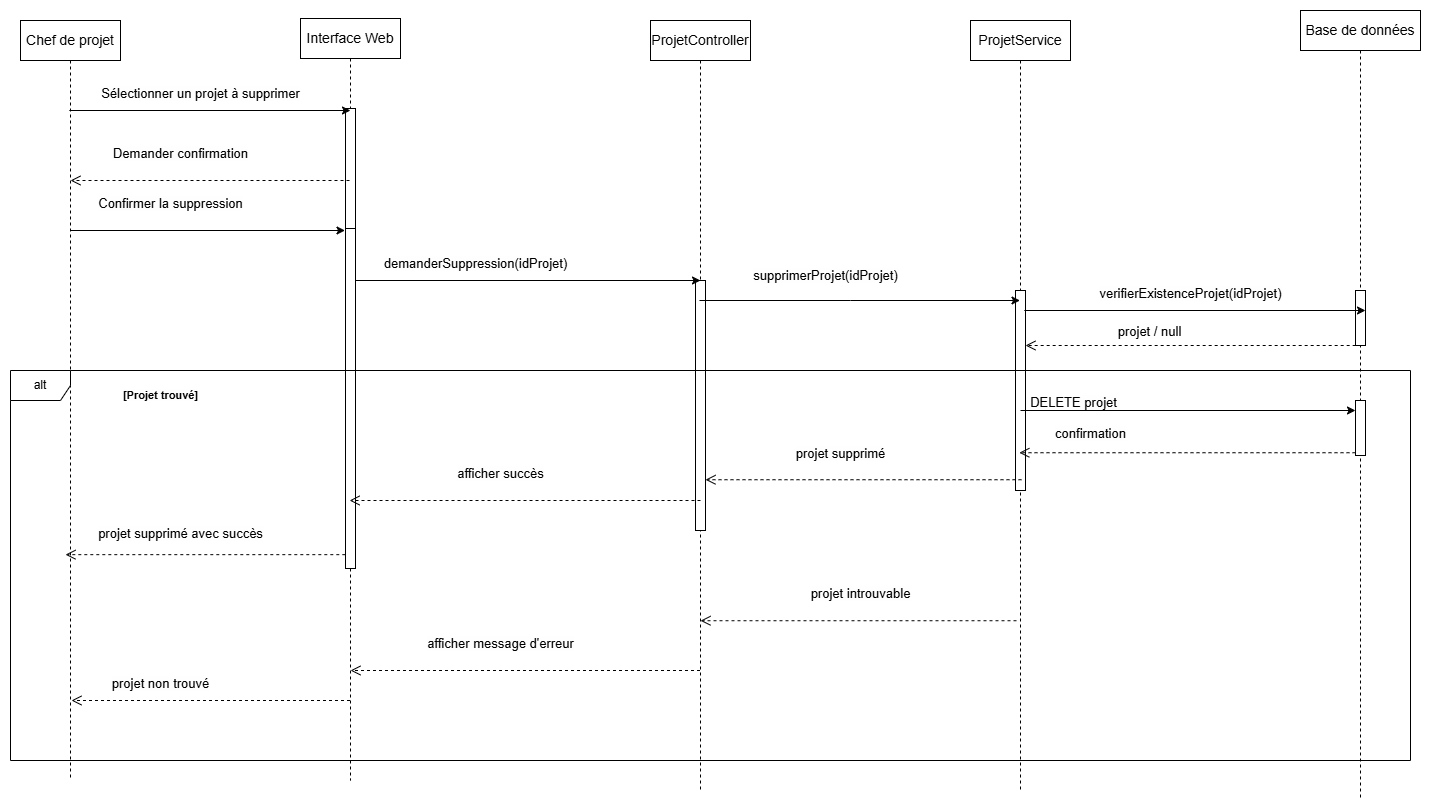

The diagram above was exported from draw.io. Its source (the exported page's mxGraphModel, read from the mxfile embedded in the PNG):
<mxGraphModel dx="1310" dy="2631" grid="1" gridSize="10" guides="1" tooltips="1" connect="1" arrows="1" fold="1" page="1" pageScale="1" pageWidth="2336" pageHeight="1654" math="0" shadow="0">
  <root>
    <mxCell id="0" />
    <mxCell id="1" parent="0" />
    <mxCell id="_pdYYF1DoR4tGZ7RM2Pg-1" value="&lt;div style=&quot;text-align: start;&quot;&gt;&lt;span style=&quot;color: light-dark(rgb(0, 0, 0), rgb(255, 255, 255)); font-size: 14px; white-space: pre; background-color: rgb(254, 254, 254);&quot;&gt;&lt;font face=&quot;sans-serif&quot;&gt;Chef de projet&lt;/font&gt;&lt;/span&gt;&lt;/div&gt;" style="shape=umlLifeline;perimeter=lifelinePerimeter;whiteSpace=wrap;html=1;container=0;dropTarget=0;collapsible=0;recursiveResize=0;outlineConnect=0;portConstraint=eastwest;newEdgeStyle={&quot;edgeStyle&quot;:&quot;elbowEdgeStyle&quot;,&quot;elbow&quot;:&quot;vertical&quot;,&quot;curved&quot;:0,&quot;rounded&quot;:0};" parent="1" vertex="1">
      <mxGeometry x="60" y="-110" width="100" height="760" as="geometry" />
    </mxCell>
    <mxCell id="_pdYYF1DoR4tGZ7RM2Pg-2" value="&lt;span style=&quot;font-family: sans-serif; font-size: 14px; text-align: start; white-space: pre; background-color: rgb(254, 254, 254);&quot;&gt;Interface Web&lt;/span&gt;" style="shape=umlLifeline;perimeter=lifelinePerimeter;whiteSpace=wrap;html=1;container=0;dropTarget=0;collapsible=0;recursiveResize=0;outlineConnect=0;portConstraint=eastwest;newEdgeStyle={&quot;edgeStyle&quot;:&quot;elbowEdgeStyle&quot;,&quot;elbow&quot;:&quot;vertical&quot;,&quot;curved&quot;:0,&quot;rounded&quot;:0};" parent="1" vertex="1">
      <mxGeometry x="340" y="-112" width="100" height="762" as="geometry" />
    </mxCell>
    <mxCell id="_pdYYF1DoR4tGZ7RM2Pg-3" value="" style="html=1;points=[];perimeter=orthogonalPerimeter;outlineConnect=0;targetShapes=umlLifeline;portConstraint=eastwest;newEdgeStyle={&quot;edgeStyle&quot;:&quot;elbowEdgeStyle&quot;,&quot;elbow&quot;:&quot;vertical&quot;,&quot;curved&quot;:0,&quot;rounded&quot;:0};" parent="_pdYYF1DoR4tGZ7RM2Pg-2" vertex="1">
      <mxGeometry x="45" y="90" width="10" height="280" as="geometry" />
    </mxCell>
    <mxCell id="_pdYYF1DoR4tGZ7RM2Pg-4" value="" style="html=1;points=[];perimeter=orthogonalPerimeter;outlineConnect=0;targetShapes=umlLifeline;portConstraint=eastwest;newEdgeStyle={&quot;edgeStyle&quot;:&quot;elbowEdgeStyle&quot;,&quot;elbow&quot;:&quot;vertical&quot;,&quot;curved&quot;:0,&quot;rounded&quot;:0};" parent="_pdYYF1DoR4tGZ7RM2Pg-2" vertex="1">
      <mxGeometry x="45" y="210" width="10" height="340" as="geometry" />
    </mxCell>
    <mxCell id="_pdYYF1DoR4tGZ7RM2Pg-5" value="&lt;span style=&quot;font-family: sans-serif; font-size: 14px; text-align: start; white-space: pre; background-color: rgb(254, 254, 254);&quot;&gt;ProjetController&lt;/span&gt;" style="shape=umlLifeline;perimeter=lifelinePerimeter;whiteSpace=wrap;html=1;container=0;dropTarget=0;collapsible=0;recursiveResize=0;outlineConnect=0;portConstraint=eastwest;newEdgeStyle={&quot;edgeStyle&quot;:&quot;elbowEdgeStyle&quot;,&quot;elbow&quot;:&quot;vertical&quot;,&quot;curved&quot;:0,&quot;rounded&quot;:0};" parent="1" vertex="1">
      <mxGeometry x="690" y="-110" width="100" height="770" as="geometry" />
    </mxCell>
    <mxCell id="_pdYYF1DoR4tGZ7RM2Pg-6" value="&lt;span style=&quot;color: rgba(0, 0, 0, 0); font-family: monospace; font-size: 0px; text-align: start;&quot;&gt;%3CmxGraphModel%3E%3Croot%3E%3CmxCell%20id%3D%220%22%2F%3E%3CmxCell%20id%3D%221%22%20parent%3D%220%22%2F%3E%3CmxCell%20id%3D%222%22%20value%3D%22return%22%20style%3D%22html%3D1%3BverticalAlign%3Dbottom%3BendArrow%3Dopen%3Bdashed%3D1%3BendSize%3D8%3BedgeStyle%3DelbowEdgeStyle%3Belbow%3Dvertical%3Bcurved%3D0%3Brounded%3D0%3B%22%20edge%3D%221%22%20parent%3D%221%22%3E%3CmxGeometry%20relative%3D%221%22%20as%3D%22geometry%22%3E%3CmxPoint%20x%3D%22499%22%20y%3D%22225%22%20as%3D%22targetPoint%22%2F%3E%3CArray%20as%3D%22points%22%3E%3CmxPoint%20x%3D%22500%22%20y%3D%22280%22%2F%3E%3C%2FArray%3E%3CmxPoint%20x%3D%22745%22%20y%3D%22225%22%20as%3D%22sourcePoint%22%2F%3E%3C%2FmxGeometry%3E%3C%2FmxCell%3E%3C%2Froot%3E%3C%2FmxGraphModel%3E&lt;/span&gt;" style="html=1;points=[];perimeter=orthogonalPerimeter;outlineConnect=0;targetShapes=umlLifeline;portConstraint=eastwest;newEdgeStyle={&quot;edgeStyle&quot;:&quot;elbowEdgeStyle&quot;,&quot;elbow&quot;:&quot;vertical&quot;,&quot;curved&quot;:0,&quot;rounded&quot;:0};" parent="_pdYYF1DoR4tGZ7RM2Pg-5" vertex="1">
      <mxGeometry x="45" y="260" width="10" height="250" as="geometry" />
    </mxCell>
    <mxCell id="_pdYYF1DoR4tGZ7RM2Pg-8" value="&lt;span style=&quot;font-family: sans-serif; font-size: 14px; text-align: start; white-space: pre; background-color: rgb(254, 254, 254);&quot;&gt;ProjetService&lt;/span&gt;" style="shape=umlLifeline;perimeter=lifelinePerimeter;whiteSpace=wrap;html=1;container=0;dropTarget=0;collapsible=0;recursiveResize=0;outlineConnect=0;portConstraint=eastwest;newEdgeStyle={&quot;edgeStyle&quot;:&quot;elbowEdgeStyle&quot;,&quot;elbow&quot;:&quot;vertical&quot;,&quot;curved&quot;:0,&quot;rounded&quot;:0};" parent="1" vertex="1">
      <mxGeometry x="1010" y="-110" width="100" height="770" as="geometry" />
    </mxCell>
    <mxCell id="_pdYYF1DoR4tGZ7RM2Pg-9" value="&lt;span style=&quot;color: rgba(0, 0, 0, 0); font-family: monospace; font-size: 0px; text-align: start;&quot;&gt;%3CmxGraphModel%3E%3Croot%3E%3CmxCell%20id%3D%220%22%2F%3E%3CmxCell%20id%3D%221%22%20parent%3D%220%22%2F%3E%3CmxCell%20id%3D%222%22%20value%3D%22return%22%20style%3D%22html%3D1%3BverticalAlign%3Dbottom%3BendArrow%3Dopen%3Bdashed%3D1%3BendSize%3D8%3BedgeStyle%3DelbowEdgeStyle%3Belbow%3Dvertical%3Bcurved%3D0%3Brounded%3D0%3B%22%20edge%3D%221%22%20parent%3D%221%22%3E%3CmxGeometry%20relative%3D%221%22%20as%3D%22geometry%22%3E%3CmxPoint%20x%3D%22499%22%20y%3D%22225%22%20as%3D%22targetPoint%22%2F%3E%3CArray%20as%3D%22points%22%3E%3CmxPoint%20x%3D%22500%22%20y%3D%22280%22%2F%3E%3C%2FArray%3E%3CmxPoint%20x%3D%22745%22%20y%3D%22225%22%20as%3D%22sourcePoint%22%2F%3E%3C%2FmxGeometry%3E%3C%2FmxCell%3E%3C%2Froot%3E%3C%2FmxGraphModel%3E&lt;/span&gt;" style="html=1;points=[];perimeter=orthogonalPerimeter;outlineConnect=0;targetShapes=umlLifeline;portConstraint=eastwest;newEdgeStyle={&quot;edgeStyle&quot;:&quot;elbowEdgeStyle&quot;,&quot;elbow&quot;:&quot;vertical&quot;,&quot;curved&quot;:0,&quot;rounded&quot;:0};" parent="_pdYYF1DoR4tGZ7RM2Pg-8" vertex="1">
      <mxGeometry x="45" y="270" width="10" height="200" as="geometry" />
    </mxCell>
    <mxCell id="_pdYYF1DoR4tGZ7RM2Pg-11" value="&lt;span style=&quot;font-family: sans-serif; font-size: 14px; text-align: start; white-space: pre; background-color: rgb(254, 254, 254);&quot;&gt;Base de données&lt;/span&gt;" style="shape=umlLifeline;perimeter=lifelinePerimeter;whiteSpace=wrap;html=1;container=0;dropTarget=0;collapsible=0;recursiveResize=0;outlineConnect=0;portConstraint=eastwest;newEdgeStyle={&quot;edgeStyle&quot;:&quot;elbowEdgeStyle&quot;,&quot;elbow&quot;:&quot;vertical&quot;,&quot;curved&quot;:0,&quot;rounded&quot;:0};" parent="1" vertex="1">
      <mxGeometry x="1340" y="-120" width="120" height="790" as="geometry" />
    </mxCell>
    <mxCell id="_pdYYF1DoR4tGZ7RM2Pg-12" value="&lt;span style=&quot;color: rgba(0, 0, 0, 0); font-family: monospace; font-size: 0px; text-align: start;&quot;&gt;%3CmxGraphModel%3E%3Croot%3E%3CmxCell%20id%3D%220%22%2F%3E%3CmxCell%20id%3D%221%22%20parent%3D%220%22%2F%3E%3CmxCell%20id%3D%222%22%20value%3D%22return%22%20style%3D%22html%3D1%3BverticalAlign%3Dbottom%3BendArrow%3Dopen%3Bdashed%3D1%3BendSize%3D8%3BedgeStyle%3DelbowEdgeStyle%3Belbow%3Dvertical%3Bcurved%3D0%3Brounded%3D0%3B%22%20edge%3D%221%22%20parent%3D%221%22%3E%3CmxGeometry%20relative%3D%221%22%20as%3D%22geometry%22%3E%3CmxPoint%20x%3D%22499%22%20y%3D%22225%22%20as%3D%22targetPoint%22%2F%3E%3CArray%20as%3D%22points%22%3E%3CmxPoint%20x%3D%22500%22%20y%3D%22280%22%2F%3E%3C%2FArray%3E%3CmxPoint%20x%3D%22745%22%20y%3D%22225%22%20as%3D%22sourcePoint%22%2F%3E%3C%2FmxGeometry%3E%3C%2FmxCell%3E%3C%2Froot%3E%3C%2FmxGraphModel%3E&lt;/span&gt;" style="html=1;points=[];perimeter=orthogonalPerimeter;outlineConnect=0;targetShapes=umlLifeline;portConstraint=eastwest;newEdgeStyle={&quot;edgeStyle&quot;:&quot;elbowEdgeStyle&quot;,&quot;elbow&quot;:&quot;vertical&quot;,&quot;curved&quot;:0,&quot;rounded&quot;:0};" parent="_pdYYF1DoR4tGZ7RM2Pg-11" vertex="1">
      <mxGeometry x="55" y="280" width="10" height="55" as="geometry" />
    </mxCell>
    <mxCell id="_pdYYF1DoR4tGZ7RM2Pg-14" value="&lt;div&gt;alt&lt;/div&gt;" style="shape=umlFrame;whiteSpace=wrap;html=1;pointerEvents=0;" parent="1" vertex="1">
      <mxGeometry x="50" y="240" width="1400" height="390" as="geometry" />
    </mxCell>
    <mxCell id="_pdYYF1DoR4tGZ7RM2Pg-15" value="" style="html=1;verticalAlign=bottom;endArrow=open;dashed=1;endSize=8;edgeStyle=elbowEdgeStyle;elbow=vertical;curved=0;rounded=0;" parent="1" edge="1">
      <mxGeometry relative="1" as="geometry">
        <mxPoint x="389.0714285714289" y="370" as="targetPoint" />
        <Array as="points">
          <mxPoint x="495" y="370" />
        </Array>
        <mxPoint x="740" y="370" as="sourcePoint" />
      </mxGeometry>
    </mxCell>
    <mxCell id="_pdYYF1DoR4tGZ7RM2Pg-16" value="" style="html=1;verticalAlign=bottom;endArrow=open;dashed=1;endSize=8;edgeStyle=elbowEdgeStyle;elbow=vertical;curved=0;rounded=0;entryX=0.003;entryY=0.432;entryDx=0;entryDy=0;entryPerimeter=0;" parent="1" edge="1">
      <mxGeometry relative="1" as="geometry">
        <mxPoint x="104.99999999999982" y="424.00000000000017" as="targetPoint" />
        <Array as="points">
          <mxPoint x="309.8" y="424.16" />
        </Array>
        <mxPoint x="384.8" y="424.16" as="sourcePoint" />
      </mxGeometry>
    </mxCell>
    <mxCell id="_pdYYF1DoR4tGZ7RM2Pg-17" value="" style="html=1;verticalAlign=bottom;endArrow=open;dashed=1;endSize=8;edgeStyle=elbowEdgeStyle;elbow=vertical;curved=0;rounded=0;" parent="1" target="_pdYYF1DoR4tGZ7RM2Pg-6" edge="1">
      <mxGeometry relative="1" as="geometry">
        <mxPoint x="810" y="349.23" as="targetPoint" />
        <Array as="points">
          <mxPoint x="986" y="349.23" />
        </Array>
        <mxPoint x="1061" y="349.23" as="sourcePoint" />
      </mxGeometry>
    </mxCell>
    <mxCell id="_pdYYF1DoR4tGZ7RM2Pg-18" value="" style="html=1;verticalAlign=bottom;endArrow=open;dashed=1;endSize=8;edgeStyle=elbowEdgeStyle;elbow=vertical;curved=0;rounded=0;" parent="1" source="_pdYYF1DoR4tGZ7RM2Pg-5" edge="1">
      <mxGeometry relative="1" as="geometry">
        <mxPoint x="390" y="540" as="targetPoint" />
        <Array as="points">
          <mxPoint x="496" y="540" />
        </Array>
        <mxPoint x="571" y="540" as="sourcePoint" />
      </mxGeometry>
    </mxCell>
    <mxCell id="_pdYYF1DoR4tGZ7RM2Pg-19" value="" style="html=1;verticalAlign=bottom;endArrow=open;dashed=1;endSize=8;edgeStyle=elbowEdgeStyle;elbow=vertical;curved=0;rounded=0;entryX=0.513;entryY=0.652;entryDx=0;entryDy=0;entryPerimeter=0;" parent="1" source="_pdYYF1DoR4tGZ7RM2Pg-2" edge="1">
      <mxGeometry relative="1" as="geometry">
        <mxPoint x="111" y="571" as="targetPoint" />
        <Array as="points">
          <mxPoint x="275" y="570" />
        </Array>
        <mxPoint x="350" y="570" as="sourcePoint" />
      </mxGeometry>
    </mxCell>
    <mxCell id="_pdYYF1DoR4tGZ7RM2Pg-20" value="" style="endArrow=classic;html=1;rounded=0;" parent="1" edge="1">
      <mxGeometry width="50" height="50" relative="1" as="geometry">
        <mxPoint x="738.9615384615381" y="170" as="sourcePoint" />
        <mxPoint x="1059.5" y="170" as="targetPoint" />
        <Array as="points">
          <mxPoint x="890" y="170" />
        </Array>
      </mxGeometry>
    </mxCell>
    <mxCell id="_pdYYF1DoR4tGZ7RM2Pg-21" value="" style="endArrow=classic;html=1;rounded=0;" parent="1" source="_pdYYF1DoR4tGZ7RM2Pg-33" edge="1">
      <mxGeometry width="50" height="50" relative="1" as="geometry">
        <mxPoint x="1350" y="340" as="sourcePoint" />
        <mxPoint x="1400" y="290" as="targetPoint" />
      </mxGeometry>
    </mxCell>
    <mxCell id="_pdYYF1DoR4tGZ7RM2Pg-22" value="" style="html=1;verticalAlign=bottom;endArrow=open;dashed=1;endSize=8;edgeStyle=elbowEdgeStyle;elbow=vertical;curved=0;rounded=0;" parent="1" target="_pdYYF1DoR4tGZ7RM2Pg-8" edge="1">
      <mxGeometry relative="1" as="geometry">
        <mxPoint x="1304" y="322.23" as="targetPoint" />
        <Array as="points">
          <mxPoint x="1320" y="322.23" />
        </Array>
        <mxPoint x="1395" y="322.23" as="sourcePoint" />
      </mxGeometry>
    </mxCell>
    <mxCell id="_pdYYF1DoR4tGZ7RM2Pg-23" value="" style="html=1;verticalAlign=bottom;endArrow=open;dashed=1;endSize=8;edgeStyle=elbowEdgeStyle;elbow=vertical;curved=0;rounded=0;" parent="1" edge="1">
      <mxGeometry relative="1" as="geometry">
        <mxPoint x="740" y="490" as="targetPoint" />
        <Array as="points">
          <mxPoint x="981" y="490.23" />
        </Array>
        <mxPoint x="1056" y="490.23" as="sourcePoint" />
      </mxGeometry>
    </mxCell>
    <mxCell id="_pdYYF1DoR4tGZ7RM2Pg-24" value="" style="html=1;verticalAlign=bottom;endArrow=open;dashed=1;endSize=8;edgeStyle=elbowEdgeStyle;elbow=vertical;curved=0;rounded=0;" parent="1" edge="1">
      <mxGeometry relative="1" as="geometry">
        <mxPoint x="1065.0033333333336" y="215" as="targetPoint" />
        <Array as="points">
          <mxPoint x="1251.67" y="215" />
          <mxPoint x="1286.17" y="215" />
        </Array>
        <mxPoint x="1401.17" y="215" as="sourcePoint" />
      </mxGeometry>
    </mxCell>
    <mxCell id="_pdYYF1DoR4tGZ7RM2Pg-25" value="&lt;span style=&quot;font-family: sans-serif; font-size: 13px; text-align: start; white-space-collapse: preserve; background-color: rgb(254, 254, 254);&quot;&gt;projet / null&lt;/span&gt;" style="edgeLabel;html=1;align=center;verticalAlign=middle;resizable=0;points=[];" parent="_pdYYF1DoR4tGZ7RM2Pg-24" vertex="1" connectable="0">
      <mxGeometry x="0.2699" y="-15" relative="1" as="geometry">
        <mxPoint as="offset" />
      </mxGeometry>
    </mxCell>
    <mxCell id="_pdYYF1DoR4tGZ7RM2Pg-26" value="" style="endArrow=classic;html=1;rounded=0;" parent="1" edge="1">
      <mxGeometry width="50" height="50" relative="1" as="geometry">
        <mxPoint x="110" y="100" as="sourcePoint" />
        <mxPoint x="384.5" y="100" as="targetPoint" />
      </mxGeometry>
    </mxCell>
    <mxCell id="_pdYYF1DoR4tGZ7RM2Pg-28" value="" style="endArrow=classic;html=1;rounded=0;" parent="1" edge="1">
      <mxGeometry width="50" height="50" relative="1" as="geometry">
        <mxPoint x="395" y="150" as="sourcePoint" />
        <mxPoint x="740" y="150" as="targetPoint" />
      </mxGeometry>
    </mxCell>
    <mxCell id="_pdYYF1DoR4tGZ7RM2Pg-31" value="" style="endArrow=classic;html=1;rounded=0;" parent="1" source="_pdYYF1DoR4tGZ7RM2Pg-1" edge="1">
      <mxGeometry width="50" height="50" relative="1" as="geometry">
        <mxPoint x="340" y="30" as="sourcePoint" />
        <mxPoint x="390" y="-20" as="targetPoint" />
      </mxGeometry>
    </mxCell>
    <mxCell id="_pdYYF1DoR4tGZ7RM2Pg-33" value="&lt;span style=&quot;color: rgba(0, 0, 0, 0); font-family: monospace; font-size: 0px; text-align: start;&quot;&gt;%3CmxGraphModel%3E%3Croot%3E%3CmxCell%20id%3D%220%22%2F%3E%3CmxCell%20id%3D%221%22%20parent%3D%220%22%2F%3E%3CmxCell%20id%3D%222%22%20value%3D%22return%22%20style%3D%22html%3D1%3BverticalAlign%3Dbottom%3BendArrow%3Dopen%3Bdashed%3D1%3BendSize%3D8%3BedgeStyle%3DelbowEdgeStyle%3Belbow%3Dvertical%3Bcurved%3D0%3Brounded%3D0%3B%22%20edge%3D%221%22%20parent%3D%221%22%3E%3CmxGeometry%20relative%3D%221%22%20as%3D%22geometry%22%3E%3CmxPoint%20x%3D%22499%22%20y%3D%22225%22%20as%3D%22targetPoint%22%2F%3E%3CArray%20as%3D%22points%22%3E%3CmxPoint%20x%3D%22500%22%20y%3D%22280%22%2F%3E%3C%2FArray%3E%3CmxPoint%20x%3D%22745%22%20y%3D%22225%22%20as%3D%22sourcePoint%22%2F%3E%3C%2FmxGeometry%3E%3C%2FmxCell%3E%3C%2Froot%3E%3C%2FmxGraphModel%3E&lt;/span&gt;" style="html=1;points=[];perimeter=orthogonalPerimeter;outlineConnect=0;targetShapes=umlLifeline;portConstraint=eastwest;newEdgeStyle={&quot;edgeStyle&quot;:&quot;elbowEdgeStyle&quot;,&quot;elbow&quot;:&quot;vertical&quot;,&quot;curved&quot;:0,&quot;rounded&quot;:0};" parent="1" vertex="1">
      <mxGeometry x="1395" y="270" width="10" height="55" as="geometry" />
    </mxCell>
    <mxCell id="_pdYYF1DoR4tGZ7RM2Pg-35" value="" style="endArrow=classic;html=1;rounded=0;" parent="1" edge="1">
      <mxGeometry width="50" height="50" relative="1" as="geometry">
        <mxPoint x="1063.8333333333335" y="180" as="sourcePoint" />
        <mxPoint x="1405" y="180" as="targetPoint" />
      </mxGeometry>
    </mxCell>
    <mxCell id="_pdYYF1DoR4tGZ7RM2Pg-36" value="" style="html=1;verticalAlign=bottom;endArrow=open;dashed=1;endSize=8;edgeStyle=elbowEdgeStyle;elbow=vertical;curved=0;rounded=0;" parent="1" edge="1">
      <mxGeometry relative="1" as="geometry">
        <mxPoint x="110" y="50" as="targetPoint" />
        <Array as="points">
          <mxPoint x="239.5" y="50" />
          <mxPoint x="274" y="50" />
        </Array>
        <mxPoint x="389" y="50" as="sourcePoint" />
      </mxGeometry>
    </mxCell>
    <mxCell id="_pdYYF1DoR4tGZ7RM2Pg-44" value="" style="endArrow=classic;html=1;rounded=0;" parent="1" edge="1">
      <mxGeometry width="50" height="50" relative="1" as="geometry">
        <mxPoint x="1060" y="280" as="sourcePoint" />
        <mxPoint x="1395" y="280" as="targetPoint" />
      </mxGeometry>
    </mxCell>
    <mxCell id="_pdYYF1DoR4tGZ7RM2Pg-72" value="&lt;span style=&quot;font-family: sans-serif; font-size: 13px; text-align: start; white-space-collapse: preserve; background-color: rgb(254, 254, 254);&quot;&gt;DELETE projet&lt;/span&gt;" style="edgeLabel;html=1;align=center;verticalAlign=middle;resizable=0;points=[];" parent="_pdYYF1DoR4tGZ7RM2Pg-44" vertex="1" connectable="0">
      <mxGeometry x="-0.6955" y="9" relative="1" as="geometry">
        <mxPoint as="offset" />
      </mxGeometry>
    </mxCell>
    <mxCell id="_pdYYF1DoR4tGZ7RM2Pg-46" value="&lt;span style=&quot;font-family: sans-serif; font-size: 13px; text-align: start; white-space-collapse: preserve; background-color: rgb(254, 254, 254);&quot;&gt;confirmation&lt;/span&gt;" style="text;html=1;align=center;verticalAlign=middle;resizable=0;points=[];autosize=1;strokeColor=none;fillColor=none;" parent="1" vertex="1">
      <mxGeometry x="1085" y="288" width="90" height="30" as="geometry" />
    </mxCell>
    <mxCell id="_pdYYF1DoR4tGZ7RM2Pg-65" value="&lt;span style=&quot;font-family: sans-serif; font-size: 13px; text-align: start; white-space-collapse: preserve; background-color: rgb(254, 254, 254);&quot;&gt;Sélectionner un projet à supprimer&lt;/span&gt;" style="text;html=1;align=center;verticalAlign=middle;resizable=0;points=[];autosize=1;strokeColor=none;fillColor=none;" parent="1" vertex="1">
      <mxGeometry x="130" y="-52" width="220" height="30" as="geometry" />
    </mxCell>
    <mxCell id="_pdYYF1DoR4tGZ7RM2Pg-66" value="&lt;span style=&quot;font-family: sans-serif; font-size: 13px; text-align: start; white-space-collapse: preserve; background-color: rgb(254, 254, 254);&quot;&gt;Demander confirmation&lt;/span&gt;" style="text;html=1;align=center;verticalAlign=middle;resizable=0;points=[];autosize=1;strokeColor=none;fillColor=none;" parent="1" vertex="1">
      <mxGeometry x="140" y="8" width="160" height="30" as="geometry" />
    </mxCell>
    <mxCell id="_pdYYF1DoR4tGZ7RM2Pg-67" value="&lt;span style=&quot;font-family: sans-serif; font-size: 13px; text-align: start; white-space-collapse: preserve; background-color: rgb(254, 254, 254);&quot;&gt;Confirmer la suppression&lt;/span&gt;" style="text;html=1;align=center;verticalAlign=middle;resizable=0;points=[];autosize=1;strokeColor=none;fillColor=none;" parent="1" vertex="1">
      <mxGeometry x="125" y="58" width="170" height="30" as="geometry" />
    </mxCell>
    <mxCell id="_pdYYF1DoR4tGZ7RM2Pg-68" value="&lt;span style=&quot;font-family: sans-serif; font-size: 13px; text-align: start; white-space-collapse: preserve; background-color: rgb(254, 254, 254);&quot;&gt;demanderSuppression(idProjet)&lt;/span&gt;" style="text;html=1;align=center;verticalAlign=middle;resizable=0;points=[];autosize=1;strokeColor=none;fillColor=none;" parent="1" vertex="1">
      <mxGeometry x="410" y="118" width="210" height="30" as="geometry" />
    </mxCell>
    <mxCell id="_pdYYF1DoR4tGZ7RM2Pg-69" value="&lt;span style=&quot;font-family: sans-serif; font-size: 13px; text-align: start; white-space-collapse: preserve; background-color: rgb(254, 254, 254);&quot;&gt;supprimerProjet(idProjet)&lt;/span&gt;" style="text;html=1;align=center;verticalAlign=middle;resizable=0;points=[];autosize=1;strokeColor=none;fillColor=none;" parent="1" vertex="1">
      <mxGeometry x="780" y="130" width="170" height="30" as="geometry" />
    </mxCell>
    <mxCell id="_pdYYF1DoR4tGZ7RM2Pg-70" value="&lt;span style=&quot;font-family: sans-serif; font-size: 13px; text-align: start; white-space-collapse: preserve; background-color: rgb(254, 254, 254);&quot;&gt;verifierExistenceProjet(idProjet)&lt;/span&gt;" style="text;html=1;align=center;verticalAlign=middle;resizable=0;points=[];autosize=1;strokeColor=none;fillColor=none;" parent="1" vertex="1">
      <mxGeometry x="1125" y="148" width="210" height="30" as="geometry" />
    </mxCell>
    <mxCell id="_pdYYF1DoR4tGZ7RM2Pg-71" value="&lt;span style=&quot;font-family: sans-serif; font-size: 11px; font-weight: 700; text-align: start; white-space-collapse: preserve; background-color: rgb(254, 254, 254);&quot;&gt;[Projet trouvé]&lt;/span&gt;" style="text;html=1;align=center;verticalAlign=middle;resizable=0;points=[];autosize=1;strokeColor=none;fillColor=none;" parent="1" vertex="1">
      <mxGeometry x="150" y="250" width="100" height="30" as="geometry" />
    </mxCell>
    <mxCell id="_pdYYF1DoR4tGZ7RM2Pg-73" value="&lt;span style=&quot;font-family: sans-serif; font-size: 13px; text-align: start; white-space-collapse: preserve; background-color: rgb(254, 254, 254);&quot;&gt;projet supprimé&lt;/span&gt;" style="text;html=1;align=center;verticalAlign=middle;resizable=0;points=[];autosize=1;strokeColor=none;fillColor=none;" parent="1" vertex="1">
      <mxGeometry x="825" y="308" width="110" height="30" as="geometry" />
    </mxCell>
    <mxCell id="_pdYYF1DoR4tGZ7RM2Pg-74" value="&lt;span style=&quot;font-family: sans-serif; font-size: 13px; text-align: start; white-space-collapse: preserve; background-color: rgb(254, 254, 254);&quot;&gt;afficher succès&lt;/span&gt;" style="text;html=1;align=center;verticalAlign=middle;resizable=0;points=[];autosize=1;strokeColor=none;fillColor=none;" parent="1" vertex="1">
      <mxGeometry x="485" y="328" width="110" height="30" as="geometry" />
    </mxCell>
    <mxCell id="_pdYYF1DoR4tGZ7RM2Pg-75" value="&lt;span style=&quot;font-family: sans-serif; font-size: 13px; text-align: start; white-space-collapse: preserve; background-color: rgb(254, 254, 254);&quot;&gt;projet supprimé avec succès&lt;/span&gt;" style="text;html=1;align=center;verticalAlign=middle;resizable=0;points=[];autosize=1;strokeColor=none;fillColor=none;" parent="1" vertex="1">
      <mxGeometry x="125" y="388" width="190" height="30" as="geometry" />
    </mxCell>
    <mxCell id="_pdYYF1DoR4tGZ7RM2Pg-76" value="&lt;span style=&quot;font-family: sans-serif; font-size: 13px; text-align: start; white-space-collapse: preserve; background-color: rgb(254, 254, 254);&quot;&gt;projet introuvable&lt;/span&gt;" style="text;html=1;align=center;verticalAlign=middle;resizable=0;points=[];autosize=1;strokeColor=none;fillColor=none;" parent="1" vertex="1">
      <mxGeometry x="840" y="448" width="120" height="30" as="geometry" />
    </mxCell>
    <mxCell id="_pdYYF1DoR4tGZ7RM2Pg-77" value="&lt;span style=&quot;font-family: sans-serif; font-size: 13px; text-align: start; white-space-collapse: preserve; background-color: rgb(254, 254, 254);&quot;&gt;afficher message d'erreur&lt;/span&gt;" style="text;html=1;align=center;verticalAlign=middle;resizable=0;points=[];autosize=1;strokeColor=none;fillColor=none;" parent="1" vertex="1">
      <mxGeometry x="455" y="498" width="170" height="30" as="geometry" />
    </mxCell>
    <mxCell id="_pdYYF1DoR4tGZ7RM2Pg-78" value="&lt;span style=&quot;font-family: sans-serif; font-size: 13px; text-align: start; white-space-collapse: preserve; background-color: rgb(254, 254, 254);&quot;&gt;projet non trouvé&lt;/span&gt;" style="text;html=1;align=center;verticalAlign=middle;resizable=0;points=[];autosize=1;strokeColor=none;fillColor=none;" parent="1" vertex="1">
      <mxGeometry x="140" y="538" width="120" height="30" as="geometry" />
    </mxCell>
  </root>
</mxGraphModel>